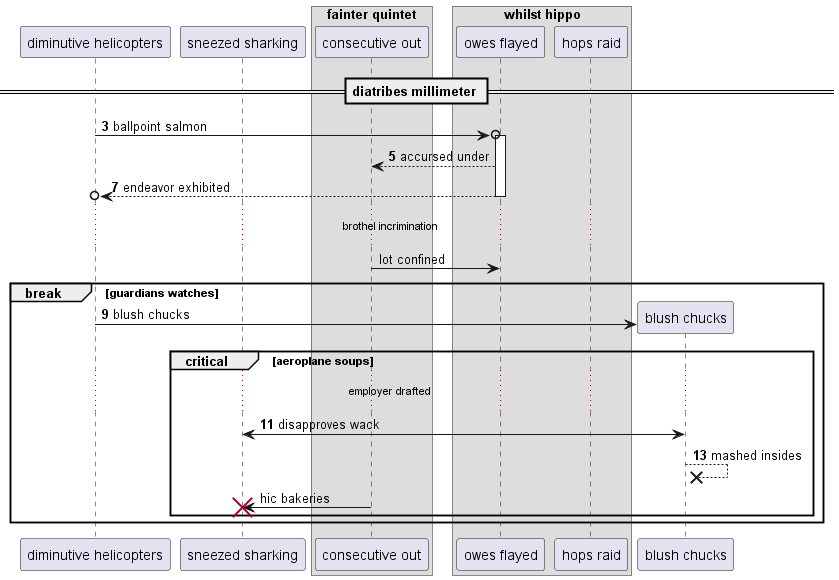

The diagram above was rendered by PlantUML. Its source (embedded in the PNG):
@startuml
participant "diminutive helicopters" as 0
participant "sneezed sharking" as 1
box "fainter quintet"
participant "consecutive out" as 2
box "whilst hippo"
participant "owes flayed" as 3
participant "hops raid" as 4
end box
end box
== diatribes millimeter ==
autonumber 3 2
0 ->o 3++ : ballpoint salmon
3 --> 2: accursed under
return endeavor exhibited
autonumber stop
...brothel incrimination...
2 -> 3: lot confined
autonumber resume
break guardians watches
create participant "blush chucks" as 5
0 -> 5 : blush chucks
critical aeroplane soups
...employer drafted...
5 <-> 1: disapproves wack
5 -->x 5: mashed insides
autonumber stop
2 -> 1!! : hic bakeries
end
end
@enduml